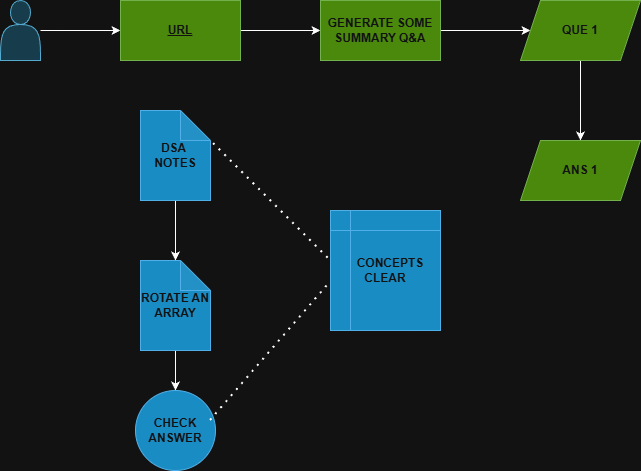

The diagram above was exported from draw.io. Its source (the exported page's mxGraphModel, read from the mxfile embedded in the PNG):
<mxGraphModel dx="1042" dy="534" grid="1" gridSize="10" guides="1" tooltips="1" connect="1" arrows="1" fold="1" page="1" pageScale="1" pageWidth="850" pageHeight="1100" math="0" shadow="0">
  <root>
    <mxCell id="0" />
    <mxCell id="1" parent="0" />
    <mxCell id="vtL4mJFIBtswwu-_4rmF-2" edge="1" parent="1" style="edgeStyle=orthogonalEdgeStyle;rounded=0;orthogonalLoop=1;jettySize=auto;html=1;" target="vtL4mJFIBtswwu-_4rmF-3">
      <mxGeometry relative="1" as="geometry">
        <mxPoint x="60" y="60" as="sourcePoint" />
        <mxPoint x="130" y="60" as="targetPoint" />
      </mxGeometry>
    </mxCell>
    <mxCell id="vtL4mJFIBtswwu-_4rmF-5" edge="1" parent="1" source="vtL4mJFIBtswwu-_4rmF-3" style="edgeStyle=orthogonalEdgeStyle;rounded=0;orthogonalLoop=1;jettySize=auto;html=1;" target="vtL4mJFIBtswwu-_4rmF-4" value="">
      <mxGeometry relative="1" as="geometry" />
    </mxCell>
    <mxCell id="vtL4mJFIBtswwu-_4rmF-3" parent="1" style="rounded=0;whiteSpace=wrap;html=1;fillColor=#60a917;fontColor=#ffffff;strokeColor=#2D7600;" value="&lt;b&gt;&lt;u&gt;URL&lt;/u&gt;&lt;/b&gt;" vertex="1">
      <mxGeometry height="60" width="120" x="140" y="30" as="geometry" />
    </mxCell>
    <mxCell id="vtL4mJFIBtswwu-_4rmF-7" edge="1" parent="1" source="vtL4mJFIBtswwu-_4rmF-4" style="edgeStyle=orthogonalEdgeStyle;rounded=0;orthogonalLoop=1;jettySize=auto;html=1;" target="vtL4mJFIBtswwu-_4rmF-6" value="">
      <mxGeometry relative="1" as="geometry" />
    </mxCell>
    <mxCell id="vtL4mJFIBtswwu-_4rmF-4" parent="1" style="rounded=0;whiteSpace=wrap;html=1;fillColor=#60a917;fontColor=#ffffff;strokeColor=#2D7600;" value="&lt;b&gt;GENERATE SOME SUMMARY Q&amp;amp;A&lt;/b&gt;" vertex="1">
      <mxGeometry height="60" width="120" x="340" y="30" as="geometry" />
    </mxCell>
    <mxCell id="vtL4mJFIBtswwu-_4rmF-9" edge="1" parent="1" source="vtL4mJFIBtswwu-_4rmF-6" style="edgeStyle=orthogonalEdgeStyle;rounded=0;orthogonalLoop=1;jettySize=auto;html=1;" target="vtL4mJFIBtswwu-_4rmF-8" value="">
      <mxGeometry relative="1" as="geometry" />
    </mxCell>
    <mxCell id="vtL4mJFIBtswwu-_4rmF-6" parent="1" style="shape=parallelogram;perimeter=parallelogramPerimeter;whiteSpace=wrap;html=1;fixedSize=1;fillColor=#60a917;strokeColor=#2D7600;fontColor=#ffffff;rounded=0;" value="&lt;b&gt;QUE 1&lt;/b&gt;" vertex="1">
      <mxGeometry height="60" width="120" x="540" y="30" as="geometry" />
    </mxCell>
    <mxCell id="vtL4mJFIBtswwu-_4rmF-8" parent="1" style="shape=parallelogram;perimeter=parallelogramPerimeter;whiteSpace=wrap;html=1;fixedSize=1;fillColor=#60a917;strokeColor=#2D7600;fontColor=#ffffff;rounded=0;" value="&lt;b&gt;ANS 1&lt;/b&gt;" vertex="1">
      <mxGeometry height="60" width="120" x="540" y="170" as="geometry" />
    </mxCell>
    <mxCell id="vtL4mJFIBtswwu-_4rmF-13" edge="1" parent="1" source="vtL4mJFIBtswwu-_4rmF-11" style="edgeStyle=orthogonalEdgeStyle;rounded=0;orthogonalLoop=1;jettySize=auto;html=1;" target="vtL4mJFIBtswwu-_4rmF-12" value="">
      <mxGeometry relative="1" as="geometry" />
    </mxCell>
    <mxCell id="vtL4mJFIBtswwu-_4rmF-11" parent="1" style="shape=note;whiteSpace=wrap;html=1;backgroundOutline=1;darkOpacity=0.05;fillColor=#1ba1e2;fontColor=#ffffff;strokeColor=#006EAF;" value="&lt;b&gt;DSA&amp;nbsp;&lt;/b&gt;&lt;div&gt;&lt;b&gt;NOTES&lt;/b&gt;&lt;/div&gt;" vertex="1">
      <mxGeometry height="90" width="70" x="160" y="140" as="geometry" />
    </mxCell>
    <mxCell id="vtL4mJFIBtswwu-_4rmF-15" edge="1" parent="1" source="vtL4mJFIBtswwu-_4rmF-12" style="edgeStyle=orthogonalEdgeStyle;rounded=0;orthogonalLoop=1;jettySize=auto;html=1;" target="vtL4mJFIBtswwu-_4rmF-14" value="">
      <mxGeometry relative="1" as="geometry" />
    </mxCell>
    <mxCell id="vtL4mJFIBtswwu-_4rmF-12" parent="1" style="shape=note;whiteSpace=wrap;html=1;backgroundOutline=1;darkOpacity=0.05;fillColor=#1ba1e2;fontColor=#ffffff;strokeColor=#006EAF;" value="&lt;b&gt;ROTATE AN ARRAY&lt;/b&gt;" vertex="1">
      <mxGeometry height="90" width="70" x="160" y="290" as="geometry" />
    </mxCell>
    <mxCell id="vtL4mJFIBtswwu-_4rmF-14" parent="1" style="ellipse;whiteSpace=wrap;html=1;fillColor=#1ba1e2;strokeColor=#006EAF;fontColor=#ffffff;" value="&lt;b&gt;CHECK ANSWER&lt;/b&gt;" vertex="1">
      <mxGeometry height="80" width="80" x="155" y="420" as="geometry" />
    </mxCell>
    <mxCell id="vtL4mJFIBtswwu-_4rmF-17" edge="1" parent="1" style="endArrow=none;dashed=1;html=1;dashPattern=1 3;strokeWidth=2;rounded=0;" value="">
      <mxGeometry height="50" relative="1" width="50" as="geometry">
        <Array as="points">
          <mxPoint x="360" y="300" />
        </Array>
        <mxPoint x="230" y="450" as="sourcePoint" />
        <mxPoint x="230" y="170" as="targetPoint" />
      </mxGeometry>
    </mxCell>
    <mxCell id="vtL4mJFIBtswwu-_4rmF-18" parent="1" style="shape=internalStorage;whiteSpace=wrap;html=1;backgroundOutline=1;fillColor=#1ba1e2;strokeColor=#006EAF;fillStyle=solid;fontColor=#ffffff;" value="&lt;b&gt;&amp;nbsp; &amp;nbsp;CONCEPTS CLEAR&lt;/b&gt;" vertex="1">
      <mxGeometry height="120" width="110" x="350" y="240" as="geometry" />
    </mxCell>
    <mxCell id="vtL4mJFIBtswwu-_4rmF-19" parent="1" style="shape=actor;whiteSpace=wrap;html=1;fillColor=#b1ddf0;strokeColor=#10739e;" value="" vertex="1">
      <mxGeometry height="60" width="40" x="20" y="30" as="geometry" />
    </mxCell>
  </root>
</mxGraphModel>